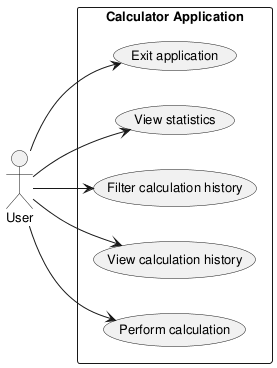

The diagram above was rendered by PlantUML. Its source (embedded in the PNG):
@startuml use_case_diagram

skinparam defaultFontSize 13

left to right direction

actor User

rectangle "Calculator Application" {
    usecase "Perform calculation" as UC_Calc
    usecase "View calculation history" as UC_History
    usecase "Filter calculation history" as UC_Filter
    usecase "View statistics" as UC_Stats
    usecase "Exit application" as UC_Exit

}

User --> UC_Calc
User --> UC_History
User --> UC_Filter
User --> UC_Stats
User --> UC_Exit

@enduml